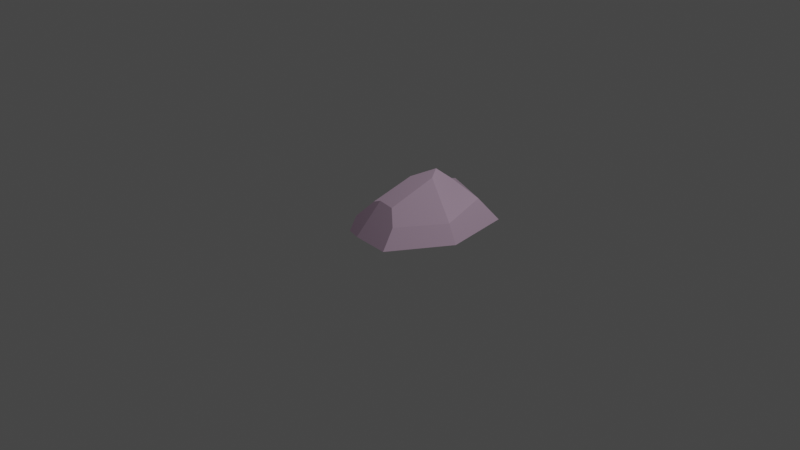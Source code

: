 # Source: Ston1.blend  (saved by Blender 3.6.13; exported with 4.5.12 LTS)
import bpy
from mathutils import Matrix  # noqa: F401  (used for matrix-valued properties, if any)

bpy.ops.wm.read_factory_settings(use_empty=True)
scene = bpy.context.scene
scene.name = 'Scene'

# ---- collections
col_collection = bpy.data.collections.new('Collection'); scene.collection.children.link(col_collection)

# ---- materials (node trees are filled in below, after node groups)
mat_material_001 = bpy.data.materials.new('Material.001')
mat_material_001.use_transparent_shadow = False
mat_material_001.diffuse_color = (0.3844, 0.2745, 0.365, 1.0)
mat_material_001.roughness = 1.0

# ---- material node trees
mat_material_001.use_nodes = True; mat_material_001.node_tree.nodes.clear()
_N = mat_material_001.node_tree.nodes; _L = mat_material_001.node_tree.links
n0 = _N.new('ShaderNodeBsdfPrincipled'); n0.name = 'Principled BSDF'; n0.location = (10, 300)
n0.distribution = 'GGX'
n0.subsurface_method = 'RANDOM_WALK_SKIN'
n0.inputs[0].default_value = (0.3844, 0.2745, 0.365, 1.0)
n0.inputs[2].default_value = 1.0
n0.inputs[3].default_value = 1.45
n0.inputs[27].default_value = (0.0, 0.0, 0.0, 1.0)
n0.inputs[28].default_value = 1.0
n1 = _N.new('ShaderNodeOutputMaterial'); n1.name = 'Material Output'; n1.location = (300, 300)
n2 = _N.new('ShaderNodeNormalMap'); n2.name = 'Normal Map'; n2.location = (-300, -300)
n2.label = 'Normal/Map'
n2.inputs[0].default_value = 0.0
_L.new(n0.outputs[0], n1.inputs[0])
_L.new(n2.outputs[0], n0.inputs[5])
n1.is_active_output = True

# ---- world
world_world = bpy.data.worlds.new('World'); scene.world = world_world
world_world.use_nodes = True; world_world.node_tree.nodes.clear()
_N = world_world.node_tree.nodes; _L = world_world.node_tree.links
n0 = _N.new('ShaderNodeOutputWorld'); n0.name = 'World Output'; n0.location = (300, 300)
n1 = _N.new('ShaderNodeBackground'); n1.name = 'Background'; n1.location = (10, 300)
n1.inputs[0].default_value = (0.05088, 0.05088, 0.05088, 1.0)
_L.new(n1.outputs[0], n0.inputs[0])
n0.is_active_output = True
world_world.color = (0.05088, 0.05088, 0.05088)
world_world.use_sun_shadow = False
world_world.sun_shadow_jitter_overblur = 0.0

# ---- cameras
cam_camera = bpy.data.cameras.new('Camera')
cam_camera.clip_end = 100.0
cam_camera.ortho_scale = 7.314

# ---- lights
light_light = bpy.data.lights.new('Light', 'POINT')
light_light.transmission_factor = 0.0
light_light.energy = 1000.0
light_light.shadow_soft_size = 0.1
light_light.shadow_maximum_resolution = 0.006
light_light.use_absolute_resolution = True

# ---- meshes
me_cube_002 = bpy.data.meshes.new('Cube.002')
me_cube_002.from_pydata([(0.402, 0.3606, 0.1334), (0.5211, 0.546, -0.1201), (0.1338, -0.5623, 0.02093), (0.2131, -0.7619, -0.1398), (-0.5641, 0.2549, -0.1201), (-0.3935, -0.6579, -0.1691), (-0.5388, -0.1913, -0.1726), (-0.2932, 0.702, -0.1241), (-0.2562, -0.6869, -0.178), (0.4798, -0.1301, 0.04742), (-0.4233, 0.1808, 0.05756), (-0.01598, 0.4046, 0.2057), (-0.1463, 0.5969, 0.1062), (-0.3718, -0.5892, -0.01773), (0.5787, -0.1356, -0.1498), (-0.2803, 0.02227, -0.1066), (-0.3975, -0.2042, 0.01991), (0.02399, -0.4719, 0.1666), (-0.2253, -0.4807, 0.1546), (-0.1454, -0.4678, 0.1869), (-0.167, -0.03683, 0.3131), (0.09603, 0.009129, 0.3672), (-0.02919, 0.1881, 0.3757)], [], [(20, 22, 11, 10, 16), (8, 19, 18, 13, 5), (15, 14, 3, 8), (14, 9, 2, 3), (7, 12, 11, 0, 1), (5, 13, 16, 10, 4, 6), (4, 7, 15, 8, 5, 6), (18, 20, 16, 13), (3, 2, 17, 19, 8), (0, 11, 22, 21, 9), (4, 10, 11, 12, 7), (1, 0, 9, 14), (7, 1, 14, 15), (17, 18, 19), (20, 21, 22), (20, 18, 17, 21), (9, 21, 17, 2)])
me_cube_002.polygons.foreach_set('use_smooth', [True] * 17)
_k = set([(0, 1), (0, 9), (0, 11), (1, 7), (1, 14), (2, 3), (2, 9), (2, 17), (3, 8), (3, 14), (4, 6), (4, 7), (4, 10), (5, 6), (5, 8), (5, 13), (7, 12), (7, 15), (8, 15), (8, 19), (9, 14), (9, 21), (10, 11), (10, 16), (11, 12), (11, 22), (13, 16), (13, 18), (14, 15), (16, 20), (17, 18), (17, 19), (17, 21), (18, 19), (18, 20), (20, 21), (20, 22), (21, 22)])
me_cube_002.attributes.new('sharp_edge', 'BOOLEAN', 'EDGE').data.foreach_set('value', [ (min(e.vertices), max(e.vertices)) in _k for e in me_cube_002.edges])
_uv = me_cube_002.uv_layers.new(name='UVMap')
_uv.uv.foreach_set('vector', [0.5562, 0.125, 0.625, 0.172, 0.625, 0.25, 0.4604, 0.25, 0.434, 0.125, 0.375, 0.9444, 0.5455, 0.9444, 0.5199, 0.9713, 0.4075, 1.0, 0.375, 1.0, 0.1806, 0.625, 0.375, 0.625, 0.375, 0.75, 0.1806, 0.75, 0.375, 0.625, 0.625, 0.625, 0.625, 0.75, 0.375, 0.75, 0.375, 0.3056, 0.5, 0.3056, 0.625, 0.3056, 0.625, 0.5, 0.375, 0.5, 0.375, 0.0, 0.4075, 0.0, 0.434, 0.125, 0.4604, 0.25, 0.375, 0.25, 0.375, 0.125, 0.125, 0.5, 0.1806, 0.5, 0.1806, 0.625, 0.1806, 0.75, 0.125, 0.75, 0.125, 0.625, 0.5199, 0.0, 0.5562, 0.125, 0.434, 0.125, 0.4075, 0.0, 0.375, 0.75, 0.625, 0.75, 0.625, 0.8461, 0.5455, 0.9444, 0.375, 0.9444, 0.625, 0.5, 0.8194, 0.5, 0.8194, 0.578, 0.7693, 0.625, 0.625, 0.625, 0.375, 0.25, 0.4604, 0.25, 0.625, 0.3056, 0.5, 0.3056, 0.375, 0.3056, 0.375, 0.5, 0.625, 0.5, 0.625, 0.625, 0.375, 0.625, 0.1806, 0.5, 0.375, 0.5, 0.375, 0.625, 0.1806, 0.625, 0.625, 0.8461, 0.5171, 0.9444, 0.5455, 0.9444, 0.5562, 0.125, 0.625, 0.1066, 0.6204, 0.125, 0.5562, 0.125, 0.5199, 0.0, 0.625, 0.0, 0.625, 0.1066, 0.625, 0.625, 0.7693, 0.625, 0.7211, 0.75, 0.625, 0.75])
me_cube_002.materials.append(mat_material_001)
me_cube_002.update()
me_cube_002.normals_split_custom_set([tuple(v) for v in zip(*[iter([-0.668, 0.1998, 0.7168, -0.668, 0.1998, 0.7168, -0.668, 0.1998, 0.7168, -0.668, 0.1998, 0.7168, -0.668, 0.1998, 0.7168, -0.05331, -0.8605, 0.5067, -0.05331, -0.8605, 0.5067, -0.05331, -0.8605, 0.5067, -0.05331, -0.8605, 0.5067, -0.05331, -0.8605, 0.5067, 0.004109, 0.04484, -0.999, 0.004109, 0.04484, -0.999, 0.004109, 0.04484, -0.999, 0.004109, 0.04484, -0.999, 0.6646, -0.456, 0.5919, 0.6646, -0.456, 0.5919, 0.6646, -0.456, 0.5919, 0.6646, -0.456, 0.5919, 0.2278, 0.7968, 0.5596, 0.2278, 0.7968, 0.5596, 0.2278, 0.7968, 0.5596, 0.2278, 0.7968, 0.5596, 0.2278, 0.7968, 0.5596, -0.8388, -0.1504, 0.5232, -0.8388, -0.1504, 0.5232, -0.8388, -0.1504, 0.5232, -0.8388, -0.1504, 0.5232, -0.8388, -0.1504, 0.5232, -0.8388, -0.1504, 0.5232, 0.09004, 0.05109, -0.9946, 0.09004, 0.05109, -0.9946, 0.09004, 0.05109, -0.9946, 0.09004, 0.05109, -0.9946, 0.09004, 0.05109, -0.9946, 0.09004, 0.05109, -0.9946, -0.7316, -0.1297, 0.6693, -0.7316, -0.1297, 0.6693, -0.7316, -0.1297, 0.6693, -0.7316, -0.1297, 0.6693, -0.0588, -0.7842, 0.6177, -0.0588, -0.7842, 0.6177, -0.0588, -0.7842, 0.6177, -0.0588, -0.7842, 0.6177, -0.0588, -0.7842, 0.6177, 0.491, 0.2045, 0.8469, 0.491, 0.2045, 0.8469, 0.491, 0.2045, 0.8469, 0.491, 0.2045, 0.8469, 0.491, 0.2045, 0.8469, -0.5998, 0.3288, 0.7295, -0.5998, 0.3288, 0.7295, -0.5998, 0.3288, 0.7295, -0.5998, 0.3288, 0.7295, -0.5998, 0.3288, 0.7295, 0.8895, 0.05799, 0.4533, 0.8895, 0.05799, 0.4533, 0.8895, 0.05799, 0.4533, 0.8895, 0.05799, 0.4533, -0.02195, 0.007822, -0.9997, -0.02195, 0.007822, -0.9997, -0.02195, 0.007822, -0.9997, -0.02195, 0.007822, -0.9997, -0.01731, 0.9423, -0.3344, -0.01731, 0.9423, -0.3344, -0.01731, 0.9423, -0.3344, -0.171, -0.1655, 0.9713, -0.171, -0.1655, 0.9713, -0.171, -0.1655, 0.9713, -0.08289, -0.3506, 0.9329, -0.08289, -0.3506, 0.9329, -0.08289, -0.3506, 0.9329, -0.08289, -0.3506, 0.9329, 0.5112, -0.4204, 0.7496, 0.5112, -0.4204, 0.7496, 0.5112, -0.4204, 0.7496, 0.5112, -0.4204, 0.7496])] * 3)])

# ---- objects
ob_light = bpy.data.objects.new('Light', light_light)
ob_camera = bpy.data.objects.new('Camera', cam_camera)
ob_cube = bpy.data.objects.new('Cube', me_cube_002)

# ---- transforms, parenting, visibility, modifiers, constraints
ob_light.location = (4.076, 1.005, 5.904)
ob_light.rotation_euler = (0.6503, 0.05522, 1.866)
ob_light.lock_rotations_4d = False
ob_light.empty_display_type = 'ARROWS'
ob_light.color = (0.0, 0.0, 0.0, 0.0)
ob_light.lineart.crease_threshold = 0.0
ob_camera.location = (7.359, -6.926, 4.958)
ob_camera.rotation_euler = (1.109, 0.0, 0.8149)
ob_camera.lock_rotations_4d = False
ob_camera.empty_display_type = 'ARROWS'
ob_camera.color = (0.0, 0.0, 0.0, 0.0)
ob_camera.display_type = 'WIRE'
ob_camera.lineart.crease_threshold = 0.0
ob_cube.location = (0.1616, 0.1968, 0.1075)
ob_cube.rotation_euler = (-1.629e-07, 0.0, 0.0)
ob_cube.color = (0.8, 0.8, 0.8, 1.0)

# ---- collection membership
col_collection.objects.link(ob_light)
col_collection.objects.link(ob_camera)
col_collection.objects.link(ob_cube)

# ---- scene / render settings (as saved in the file)
scene.camera = ob_camera
scene.frame_start = 1; scene.frame_end = 250; scene.frame_set(1)
scene.render.engine = 'BLENDER_EEVEE_NEXT'
scene.cycles.sampling_pattern = 'TABULATED_SOBOL'
scene.view_settings.view_transform = 'Filmic'
bpy.context.view_layer.update()
